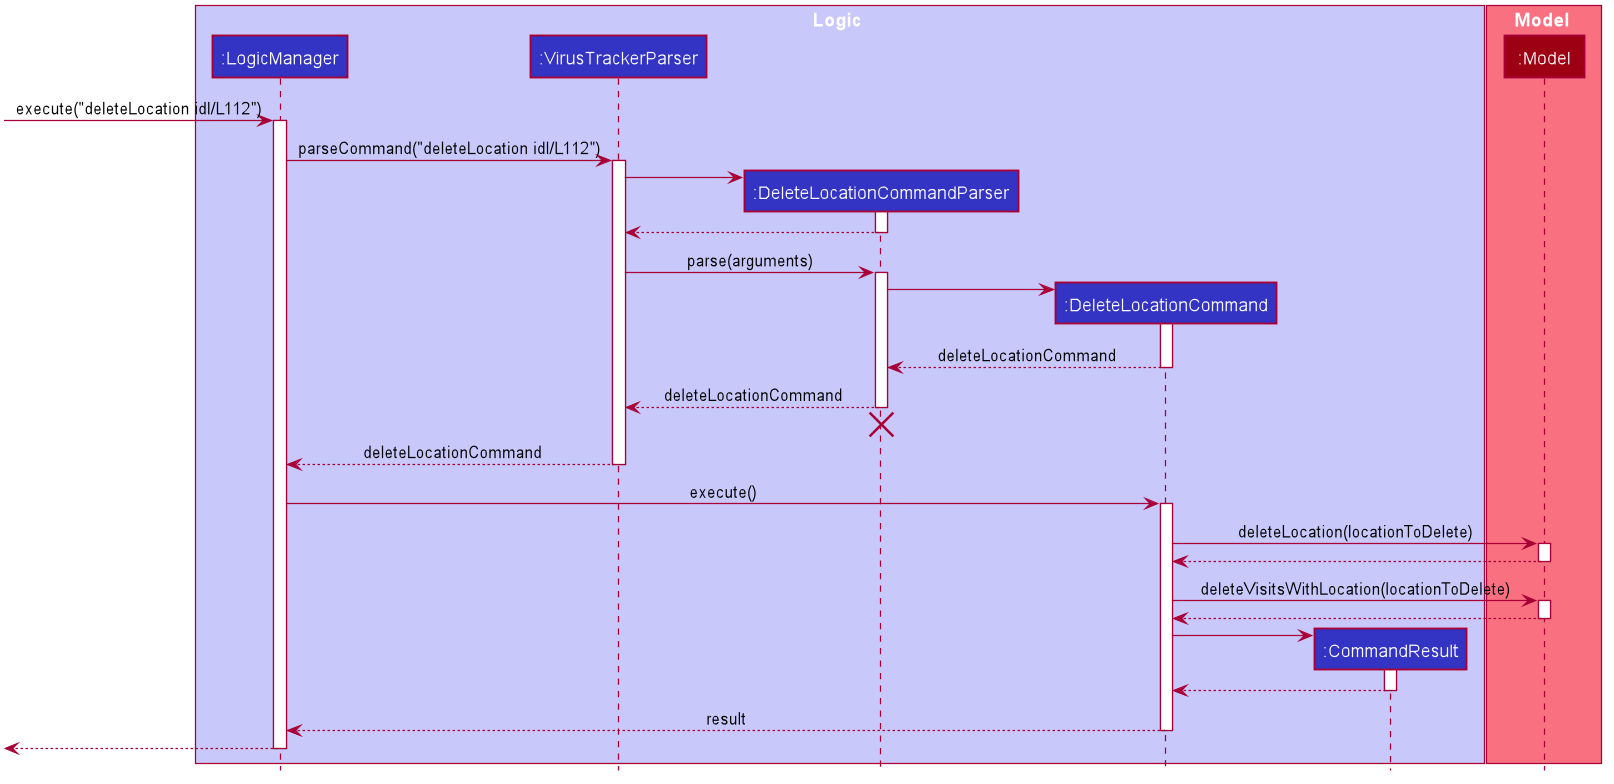

The diagram above was rendered by PlantUML. Its source (embedded in the PNG):
@startuml








skinparam BackgroundColor #FFFFFFF

skinparam Shadowing false

skinparam Class {
    FontColor #FFFFFF
    BorderThickness 1
    BorderColor #FFFFFF
    StereotypeFontColor #FFFFFF
    FontName Arial
}

skinparam Actor {
    BorderColor #000000
    Color #000000
    FontName Arial
}

skinparam Sequence {
    MessageAlign center
    BoxFontSize 15
    BoxPadding 0
    BoxFontColor #FFFFFF
    FontName Arial
}

skinparam Participant {
    FontColor #FFFFFFF
    Padding 20
}

skinparam MinClassWidth 50
skinparam ParticipantPadding 10
skinparam Shadowing false
skinparam DefaultTextAlignment center
skinparam packageStyle Rectangle

hide footbox
hide members
hide circle

box Logic #C8C8FA
participant ":LogicManager" as LogicManager #3333C4
participant ":VirusTrackerParser" as VirusTrackerParser #3333C4
participant ":DeleteLocationCommandParser" as DeleteLocationCommandParser #3333C4
participant ":DeleteLocationCommand" as DeleteLocationCommand #3333C4
participant ":CommandResult" as CommandResult #3333C4
end box

box Model #F97181
participant ":Model" as Model #9D0012
end box

[-> LogicManager : execute("deleteLocation idl/L112")
activate LogicManager

LogicManager -> VirusTrackerParser : parseCommand("deleteLocation idl/L112")
activate VirusTrackerParser

create DeleteLocationCommandParser
VirusTrackerParser -> DeleteLocationCommandParser
activate DeleteLocationCommandParser

DeleteLocationCommandParser --> VirusTrackerParser
deactivate DeleteLocationCommandParser

VirusTrackerParser -> DeleteLocationCommandParser : parse(arguments)
activate DeleteLocationCommandParser

create DeleteLocationCommand
DeleteLocationCommandParser -> DeleteLocationCommand
activate DeleteLocationCommand

DeleteLocationCommand --> DeleteLocationCommandParser : deleteLocationCommand
deactivate DeleteLocationCommand

DeleteLocationCommandParser --> VirusTrackerParser : deleteLocationCommand
deactivate DeleteLocationCommandParser
DeleteLocationCommandParser -[hidden]-> VirusTrackerParser
destroy DeleteLocationCommandParser

VirusTrackerParser --> LogicManager : deleteLocationCommand
deactivate VirusTrackerParser

LogicManager -> DeleteLocationCommand : execute()
activate DeleteLocationCommand

DeleteLocationCommand -> Model : deleteLocation(locationToDelete)
activate Model

Model --> DeleteLocationCommand
deactivate Model

DeleteLocationCommand -> Model : deleteVisitsWithLocation(locationToDelete)
activate Model

Model --> DeleteLocationCommand
deactivate Model

create CommandResult
DeleteLocationCommand -> CommandResult
activate CommandResult

CommandResult --> DeleteLocationCommand
deactivate CommandResult

DeleteLocationCommand --> LogicManager : result
deactivate DeleteLocationCommand

[<--LogicManager
deactivate LogicManager
@enduml